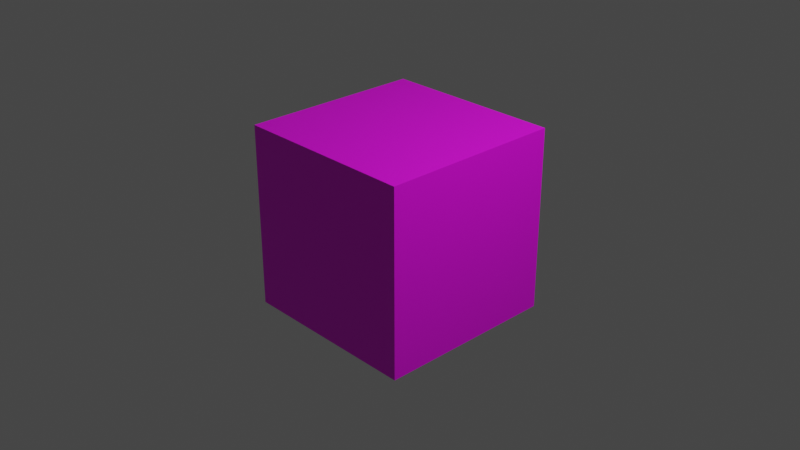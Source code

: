 # Source: test-cube.blend  (saved by Blender 3.6.11; exported with 4.5.12 LTS)
import bpy
from mathutils import Matrix  # noqa: F401  (used for matrix-valued properties, if any)

bpy.ops.wm.read_factory_settings(use_empty=True)
scene = bpy.context.scene
scene.name = 'Scene'

# ---- collections
col_collection = bpy.data.collections.new('Collection'); scene.collection.children.link(col_collection)

# ---- images (referenced by path relative to the original .blend; pixels are not part of the script)
import os
ASSET_DIR = os.environ.get("B2B_ASSET_DIR", "")  # directory of the original .blend (textures are referenced by path, not embedded)
HERE = os.path.dirname(os.path.abspath(__file__))  # packed textures are extracted next to this script under _unpacked/

def load_image(name, relpath, width, height, colorspace="sRGB"):
    """Load a texture the original file referenced (path relative to the .blend, or extracted next to this script)."""
    p = next((c for c in (os.path.join(HERE, relpath), os.path.join(ASSET_DIR, relpath)) if relpath and os.path.exists(c)), "")
    if p:
        img = bpy.data.images.load(p, check_existing=True)
        img.name = name
    else:  # same state as the original file: an image datablock whose file is absent (Cycles renders it pink)
        img = bpy.data.images.new(name, width, height)
        img.source = "FILE"
        img.filepath = "//" + (relpath or name)
    img.colorspace_settings.name = colorspace
    return img
img_uv_debug_texture_png = load_image('uv-debug-texture.png', 'uv-debug-texture.png', 1024, 1024, 'sRGB')

# ---- materials (node trees are filled in below, after node groups)
mat_example = bpy.data.materials.new('example')
mat_example.use_transparent_shadow = False

# ---- material node trees
mat_example.use_nodes = True; mat_example.node_tree.nodes.clear()
_N = mat_example.node_tree.nodes; _L = mat_example.node_tree.links
n0 = _N.new('ShaderNodeBsdfPrincipled'); n0.name = 'Principled BSDF'; n0.location = (10, 300)
n0.distribution = 'GGX'
n0.subsurface_method = 'RANDOM_WALK_SKIN'
n0.inputs[3].default_value = 1.45
n0.inputs[27].default_value = (0.0, 0.0, 0.0, 1.0)
n0.inputs[28].default_value = 1.0
n1 = _N.new('ShaderNodeOutputMaterial'); n1.name = 'Material Output'; n1.location = (300, 300)
n2 = _N.new('ShaderNodeTexImage'); n2.name = 'Image Texture'; n2.location = (-280, 260)
n3 = _N.new('ShaderNodeTexImage'); n3.name = 'Image Texture.001'; n3.location = (-280, 260)
n3.image = img_uv_debug_texture_png
_L.new(n0.outputs[0], n1.inputs[0])
_L.new(n3.outputs[0], n0.inputs[0])
n1.is_active_output = True

# ---- world
world_world = bpy.data.worlds.new('World'); scene.world = world_world
world_world.use_nodes = True; world_world.node_tree.nodes.clear()
_N = world_world.node_tree.nodes; _L = world_world.node_tree.links
n0 = _N.new('ShaderNodeOutputWorld'); n0.name = 'World Output'; n0.location = (300, 300)
n1 = _N.new('ShaderNodeBackground'); n1.name = 'Background'; n1.location = (10, 300)
n1.inputs[0].default_value = (0.05088, 0.05088, 0.05088, 1.0)
_L.new(n1.outputs[0], n0.inputs[0])
n0.is_active_output = True
world_world.color = (0.05088, 0.05088, 0.05088)
world_world.use_sun_shadow = False
world_world.sun_shadow_jitter_overblur = 0.0

# ---- cameras
cam_camera = bpy.data.cameras.new('Camera')
cam_camera.clip_end = 100.0
cam_camera.ortho_scale = 7.314

# ---- lights
light_light = bpy.data.lights.new('Light', 'POINT')
light_light.transmission_factor = 0.0
light_light.energy = 1000.0
light_light.shadow_soft_size = 0.1
light_light.shadow_maximum_resolution = 0.006
light_light.use_absolute_resolution = True

# ---- meshes
me_cube = bpy.data.meshes.new('Cube')
me_cube.from_pydata([(1.0, 1.0, 1.0), (1.0, 1.0, -1.0), (1.0, -1.0, 1.0), (1.0, -1.0, -1.0), (-1.0, 1.0, 1.0), (-1.0, 1.0, -1.0), (-1.0, -1.0, 1.0), (-1.0, -1.0, -1.0)], [], [(0, 4, 6, 2), (3, 2, 6, 7), (7, 6, 4, 5), (5, 1, 3, 7), (1, 0, 2, 3), (5, 4, 0, 1)])
_uv = me_cube.uv_layers.new(name='UVMap')
_uv.uv.foreach_set('vector', [0.0, 0.0, 1.0, 0.0, 1.0, 1.0, 0.0, 1.0, 0.003002, 0.003465, 1.002, 0.003465, 1.002, 1.002, 0.003002, 1.002, 1.0, 1.0, 0.0, 1.0, 0.0, 0.0, 1.0, 0.0, 0.0, 0.0, 1.0, 0.0, 1.0, 1.0, 0.0, 1.0, 0.0, 0.0, 1.0, 0.0, 1.0, 1.0, 0.0, 1.0, 0.0, 0.0, 1.0, 0.0, 1.0, 1.0, 0.0, 1.0])
me_cube.materials.append(mat_example)
me_cube.use_mirror_vertex_groups = False
me_cube.update()

# ---- objects
ob_cube = bpy.data.objects.new('Cube', me_cube)
ob_light = bpy.data.objects.new('Light', light_light)
ob_camera = bpy.data.objects.new('Camera', cam_camera)

# ---- transforms, parenting, visibility, modifiers, constraints
ob_cube.location = (0.0, 0.0, 0.0)
ob_cube.lock_rotations_4d = False
ob_cube.empty_display_type = 'ARROWS'
ob_cube.lineart.crease_threshold = 0.0
ob_light.location = (4.076, 1.005, 5.904)
ob_light.rotation_euler = (0.6503, 0.05522, 1.866)
ob_light.lock_rotations_4d = False
ob_light.empty_display_type = 'ARROWS'
ob_light.color = (0.0, 0.0, 0.0, 0.0)
ob_light.lineart.crease_threshold = 0.0
ob_camera.location = (7.359, -6.926, 4.958)
ob_camera.rotation_euler = (1.109, 0.0, 0.8149)
ob_camera.lock_rotations_4d = False
ob_camera.empty_display_type = 'ARROWS'
ob_camera.color = (0.0, 0.0, 0.0, 0.0)
ob_camera.display_type = 'WIRE'
ob_camera.lineart.crease_threshold = 0.0

# ---- collection membership
col_collection.objects.link(ob_cube)
col_collection.objects.link(ob_light)
col_collection.objects.link(ob_camera)

# ---- scene / render settings (as saved in the file)
scene.camera = ob_camera
scene.frame_start = 1; scene.frame_end = 250; scene.frame_set(1)
scene.render.engine = 'BLENDER_EEVEE_NEXT'
scene.cycles.sampling_pattern = 'TABULATED_SOBOL'
scene.view_settings.view_transform = 'Filmic'
bpy.context.view_layer.update()
